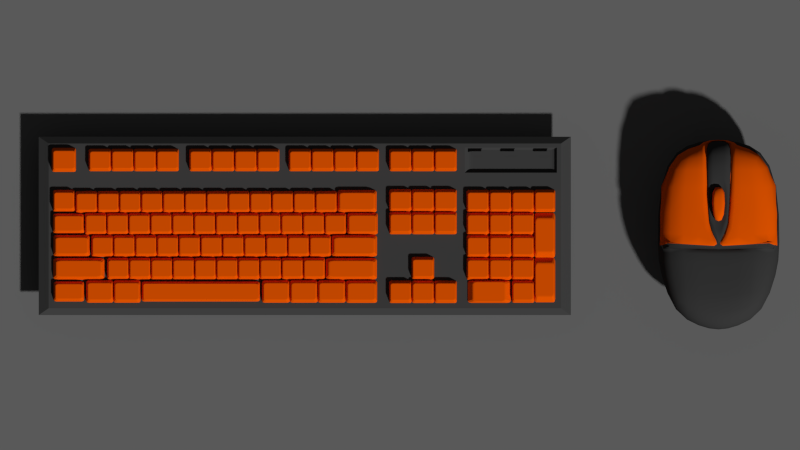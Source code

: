 # Source: playerInput.blend  (saved by Blender 2.76.0; exported with 4.5.12 LTS)
import bpy
from mathutils import Matrix  # noqa: F401  (used for matrix-valued properties, if any)

bpy.ops.wm.read_factory_settings(use_empty=True)
scene = bpy.context.scene
scene.name = 'Scene'

# ---- collections
col_collection_1 = bpy.data.collections.new('Collection 1'); scene.collection.children.link(col_collection_1)

# ---- materials (node trees are filled in below, after node groups)
mat_x = bpy.data.materials.new('材質')
mat_x.alpha_threshold = 0.0
mat_x.use_transparent_shadow = False
mat_x.diffuse_color = (0.1523, 0.1523, 0.1523, 1.0)
mat_x.roughness = 0.5
mat_mouseroller = bpy.data.materials.new('mouseroller')
mat_mouseroller.alpha_threshold = 0.0
mat_mouseroller.use_transparent_shadow = False
mat_mouseroller.diffuse_color = (0.8, 0.09383, 0.0, 1.0)
mat_mouseroller.roughness = 0.5
mat_mouseroller.specular_intensity = 0.0
mat_mousebody = bpy.data.materials.new('mousebody')
mat_mousebody.alpha_threshold = 0.0
mat_mousebody.use_transparent_shadow = False
mat_mousebody.diffuse_color = (0.03968, 0.03968, 0.03968, 1.0)
mat_mousebody.roughness = 0.5
mat_keyborad_text = bpy.data.materials.new('keyborad_text')
mat_keyborad_text.alpha_threshold = 0.0
mat_keyborad_text.use_transparent_shadow = False
mat_keyborad_text.diffuse_color = (0.05222, 0.05222, 0.05222, 1.0)
mat_keyborad_text.roughness = 0.5
mat_keyborad_text.specular_intensity = 0.0
mat_keyborad_text.line_color = (0.0, 0.0, 0.0, 1.0)

# ---- material node trees

# ---- world
world_world = bpy.data.worlds.new('World'); scene.world = world_world
world_world.color = (0.05088, 0.05088, 0.05088)
world_world.use_sun_shadow = False
world_world.sun_shadow_jitter_overblur = 0.0
world_world.cycles.sampling_method = 'MANUAL'
world_world.cycles.sample_map_resolution = 256
world_world.light_settings.ao_factor = 2.0

# ---- cameras
cam_x = bpy.data.cameras.new('攝影機')
cam_x.type = 'ORTHO'
cam_x.clip_end = 100.0
cam_x.lens = 35.0
cam_x.sensor_width = 32.0
cam_x.sensor_height = 18.0
cam_x.ortho_scale = 15.0
cam_x.display_size = 2.0
cam_x.dof.focus_distance = 0.0
cam_x.dof.aperture_fstop = 128.0
cam_x.dof.aperture_blades = 6

# ---- meshes
me_007 = bpy.data.meshes.new('平面.007')
me_007.from_pydata([(-1.0, -1.0, 0.0), (1.0, -1.0, 0.0), (-1.0, 1.0, 0.0), (1.0, 1.0, 0.0)], [], [(0, 1, 3, 2)])
me_007.materials.append(mat_x)
me_007.use_remesh_preserve_volume = False
me_007.use_remesh_preserve_attributes = False
me_007.use_mirror_vertex_groups = False
me_007.update()
me_006 = bpy.data.meshes.new('平面.006')
me_006.from_pydata([(-0.8408, -1.012, 0.0), (-1.16, -0.2539, 0.0), (-0.8044, 0.8877, 0.0), (-1.121, 0.5242, 0.0), (0.0, -1.206, 0.0), (0.0, 1.0, 0.0), (0.0, -0.2785, 0.0), (0.0, 0.574, 0.0), (-1.079, 0.4618, 0.3347), (-0.7714, -0.9029, 0.7377), (0.0, -1.044, 0.7377), (-1.11, -0.2844, 0.3357), (-0.9639, 0.5087, 0.7377), (0.0, 0.8556, 0.7362), (-0.7257, 0.7783, 0.7377), (0.0, 0.5076, 0.7369), (0.0, -1.206, 0.3688), (-0.8408, -1.012, 0.3688), (-1.103, -0.23, 0.381), (0.0, -0.277, 0.6961), (0.0, -0.2316, 0.7126), (0.0, 1.0, 0.3688), (-0.3484, 0.9683, 0.0), (-0.3484, -1.161, 0.0), (-0.3484, -0.2757, 0.0), (-0.3484, 0.5711, 0.0), (-0.2227, 0.8114, 0.6305), (-0.3484, -1.045, 0.7377), (-0.1841, -0.01112, 0.6299), (-0.2111, 0.498, 0.6299), (-0.2228, 0.9571, 0.2949), (-0.3484, -1.161, 0.3688), (-0.946, -0.2507, 0.6961), (-0.02795, -0.231, 0.7114), (0.0, 0.9821, 0.2949), (-0.9499, -0.1982, 0.6961), (-0.3484, 0.81, 0.7377), (-0.3484, 0.498, 0.7377), (0.0, -0.1925, 0.7369), (0.0, 0.9975, 0.4018), (-0.2268, 0.8267, 0.7375), (-0.2152, 0.5134, 0.7369), (-0.2269, 0.9724, 0.4018), (-0.1883, 0.005453, 0.7369), (-0.02795, -0.1918, 0.7114), (0.0, 0.9911, 0.4038), (-0.2856, 0.9627, 0.4038), (-0.2108, -0.02766, 0.7557), (-0.267, 0.8107, 0.756), (-0.2566, 0.498, 0.7557), (0.0, 0.4063, 0.6827), (-0.1205, 0.4098, 0.6827), (0.0, 0.08658, 0.6827), (-0.1045, 0.1079, 0.6827), (-1.104, -0.5285, 0.0), (0.0, -0.5605, 0.0), (-0.9246, -0.5484, 0.7377), (0.0, -0.5765, 0.7377), (-1.104, -0.5356, 0.3688), (-0.315, -0.5728, 0.7377), (-0.315, -0.5573, 0.0), (-0.9797, -0.1941, 0.7377), (-0.9754, -0.2515, 0.7377), (0.0, -0.1925, 0.7126), (0.0, -0.2795, 0.7377), (-1.147, -0.2293, 0.3929), (-1.154, -0.2886, 0.3433), (-1.121, 0.5242, 0.3423), (-1.11, 0.5232, 0.3934), (-0.7992, 0.8805, 0.3933), (-0.8044, 0.8877, 0.3423), (-0.3484, 0.9683, 0.3423), (-0.3484, 0.9581, 0.3926), (-0.3251, 0.9662, 0.3818), (-0.3218, 0.9707, 0.3688), (-0.3454, -0.2762, 0.7377), (-0.3484, -0.2174, 0.7383), (-1.069, 0.4609, 0.3814), (-0.7849, 0.7874, 0.3814), (-0.7896, 0.7941, 0.3347), (-0.3728, 0.8677, 0.3347), (-0.3728, 0.8584, 0.3807), (-0.3516, 0.8658, 0.3708), (-0.3486, 0.8699, 0.359), (-0.3701, -0.2732, 0.6961), (-0.3728, -0.2196, 0.6967), (-0.02754, -0.2034, 0.7557), (-0.02833, -0.229, 0.7543), (-0.02635, -0.1647, 0.7369), (0.0, 0.4363, 0.6571), (-0.1324, 0.4405, 0.6571), (0.0, 0.05218, 0.6571), (-0.1132, 0.07795, 0.6571), (0.0, 0.453, 0.809), (-0.1389, 0.4576, 0.809), (0.0, 0.03279, 0.809), (-0.1179, 0.06104, 0.809), (0.0, 0.3845, 0.852), (-0.1127, 0.3875, 0.852), (0.0, 0.1116, 0.852), (-0.09903, 0.1297, 0.852), (0.0, 0.3507, 0.8747), (-0.09693, 0.353, 0.8747), (0.0, 0.1497, 0.8747), (-0.08689, 0.163, 0.8747)], [], [(60, 24, 6, 55), (25, 22, 5, 7), (24, 25, 7, 6), (86, 47, 76, 87), (26, 29, 41, 40), (31, 16, 10, 27), (61, 76, 37, 12), (58, 17, 9, 56), (2, 3, 67, 70), (22, 2, 70, 71), (5, 22, 71, 74, 21), (72, 69, 14, 36), (54, 0, 17, 58), (69, 68, 12, 14), (23, 4, 16, 31), (0, 23, 31, 17), (48, 46, 73, 72, 36), (29, 28, 43, 41), (17, 31, 27, 9), (66, 58, 56, 62), (12, 37, 36, 14), (59, 57, 64, 75), (1, 3, 25, 24), (3, 2, 22, 25), (54, 1, 24, 60), (39, 42, 40, 13), (41, 43, 53, 51), (41, 15, 13, 40), (47, 49, 37, 76), (1, 54, 58, 66), (46, 45, 21, 74, 73), (80, 81, 82, 83), (49, 48, 36, 37), (30, 26, 40, 42), (34, 30, 42, 39), (29, 26, 48, 49), (28, 29, 49, 47), (26, 30, 46, 48), (44, 86, 87, 33), (30, 34, 45, 46), (43, 88, 38, 52, 53), (15, 41, 51, 50), (0, 54, 60, 23), (9, 27, 59, 56), (3, 1, 66, 67), (56, 59, 75, 62), (27, 10, 57, 59), (23, 60, 55, 4), (62, 75, 84, 32), (70, 67, 8, 79), (71, 70, 79, 80), (69, 72, 81, 78), (76, 61, 35, 85), (68, 69, 78, 77), (75, 64, 19, 84), (68, 65, 61, 12), (85, 35, 32, 84), (11, 32, 35, 18), (77, 78, 79, 8), (18, 77, 8, 11), (20, 33, 85, 84, 19), (78, 81, 80, 79), (74, 71, 80, 83), (65, 68, 77, 18), (67, 66, 11, 8), (66, 62, 32, 11), (72, 73, 82, 81), (61, 65, 18, 35), (73, 74, 83, 82), (87, 76, 85, 33), (33, 20, 63, 44), (28, 44, 88, 43), (44, 28, 47, 86), (44, 63, 38, 88), (92, 91, 95, 96), (96, 95, 99, 100), (89, 90, 94, 93), (90, 92, 96, 94), (98, 100, 104, 102), (93, 94, 98, 97), (94, 96, 100, 98), (104, 103, 101, 102), (100, 99, 103, 104), (97, 98, 102, 101)])
me_006.polygons.foreach_set('use_smooth', [True] * 84)
me_006.polygons.foreach_set('material_index', [1, 1, 1, 0, 1, 1, 0, 1, 1, 1, 1, 0, 1, 0, 1, 1, 0, 1, 1, 1, 0, 1, 1, 1, 1, 1, 1, 1, 0, 1, 0, 1, 0, 1, 1, 0, 0, 0, 0, 0, 1, 1, 1, 1, 1, 1, 1, 1, 1, 1, 1, 0, 0, 0, 1, 0, 1, 1, 1, 1, 1, 1, 1, 0, 1, 1, 0, 0, 0, 0, 1, 1, 0, 1, 2, 2, 2, 2, 2, 2, 2, 2, 2, 2])
_k = {(0, 54): 0.58824, (1, 3): 0.58824, (2, 22): 0.58824, (4, 23): 0.58824, (2, 3): 0.58824, (33, 85): 1.0, (72, 81): 0.14118, (79, 80): 1.0, (78, 81): 1.0, (77, 78): 1.0, (11, 32): 0.48627, (18, 77): 1.0, (8, 77): 1.0, (11, 18): 0.48627, (32, 35): 0.48627, (18, 35): 0.48627, (8, 79): 1.0, (78, 79): 1.0, (5, 22): 0.58824, (0, 23): 0.58824, (19, 20): 1.0, (28, 43): 0.28235, (32, 84): 1.0, (35, 85): 1.0, (84, 85): 1.0, (81, 82): 1.0, (80, 81): 1.0, (43, 53): 0.28235, (8, 11): 1.0, (80, 83): 1.0, (43, 88): 1.0, (28, 44): 0.28235, (82, 83): 1.0, (50, 51): 1.0, (52, 53): 1.0, (51, 53): 1.0, (38, 52): 0.28235, (1, 54): 0.58824, (19, 84): 1.0, (71, 74): 0.14118, (76, 85): 0.14118, (72, 73): 0.14118, (73, 74): 0.14118, (61, 76): 0.14118, (68, 77): 0.14118, (62, 75): 0.14118, (69, 78): 0.14118, (75, 84): 0.14118, (68, 69): 0.14118, (19, 64): 0.14118, (67, 70): 0.14118, (65, 68): 0.14118, (66, 67): 0.14118, (76, 87): 0.14118, (64, 75): 0.14118, (69, 72): 0.14118, (70, 71): 0.14118, (70, 79): 0.14118, (71, 80): 0.14118, (8, 67): 0.14118, (74, 83): 0.14118, (73, 82): 0.14118, (20, 33): 1.0, (44, 63): 1.0, (38, 88): 1.0, (89, 90): 1.0, (91, 92): 1.0, (90, 92): 1.0}
me_006.attributes.new('crease_edge', 'FLOAT', 'EDGE').data.foreach_set('value', [_k.get((min(e.vertices), max(e.vertices)), 0.0) for e in me_006.edges])
me_006.materials.append(mat_mouseroller)
me_006.materials.append(mat_mousebody)
me_006.materials.append(mat_mouseroller)
me_006.use_remesh_preserve_volume = False
me_006.use_remesh_preserve_attributes = False
me_006.use_mirror_vertex_groups = False
me_006.update()
me_001 = bpy.data.meshes.new('平面.001')
me_001.from_pydata([(-0.009448, -0.1635, 0.0002987), (-0.04392, -0.1291, 0.0002987), (-0.03382, -0.1534, 0.0002987), (0.3645, -0.1291, 0.0002987), (0.33, -0.1635, 0.0002987), (0.3544, -0.1534, 0.0002987), (-0.04392, 0.2104, 0.0002987), (-0.009448, 0.2449, 0.0002987), (-0.03382, 0.2348, 0.0002987), (0.33, 0.2449, 0.0002987), (0.3645, 0.2104, 0.0002987), (0.3544, 0.2348, 0.0002987), (0.02162, 0.1819, 0.1099), (0.0161, 0.2009, 0.09767), (0.02003, 0.1894, 0.1082), (0.01801, 0.1964, 0.1038), (-0.007554, 0.1578, 0.1099), (-0.02367, 0.1665, 0.09755), (-0.01467, 0.1601, 0.1082), (-0.02057, 0.1633, 0.1037), (0.0004901, 0.1744, 0.1099), (-0.01202, 0.1909, 0.09761), (-0.004758, 0.1806, 0.1082), (-0.009336, 0.1866, 0.1037), (-0.007554, -0.07651, 0.1099), (-0.02367, -0.08519, 0.09755), (-0.01467, -0.07882, 0.1082), (-0.02057, -0.08199, 0.1037), (0.02162, -0.1006, 0.1099), (0.0161, -0.1196, 0.09767), (0.02003, -0.1081, 0.1082), (0.01801, -0.115, 0.1038), (0.0004901, -0.09308, 0.1099), (-0.01202, -0.1095, 0.09761), (-0.004758, -0.09929, 0.1082), (-0.009336, -0.1053, 0.1037), (0.2989, -0.1006, 0.1099), (0.3044, -0.1196, 0.09767), (0.3005, -0.1081, 0.1082), (0.3025, -0.115, 0.1038), (0.3281, -0.07651, 0.1099), (0.3442, -0.08519, 0.09755), (0.3352, -0.07882, 0.1082), (0.3411, -0.08199, 0.1037), (0.3201, -0.09308, 0.1099), (0.3326, -0.1095, 0.09761), (0.3253, -0.09929, 0.1082), (0.3299, -0.1053, 0.1037), (0.3281, 0.1578, 0.1099), (0.3442, 0.1665, 0.09755), (0.3352, 0.1601, 0.1082), (0.3411, 0.1633, 0.1037), (0.2989, 0.1819, 0.1099), (0.3044, 0.2009, 0.09767), (0.3005, 0.1894, 0.1082), (0.3025, 0.1964, 0.1038), (0.3201, 0.1744, 0.1099), (0.3326, 0.1909, 0.09761), (0.3253, 0.1806, 0.1082), (0.3299, 0.1866, 0.1037)], [], [(3, 41, 45, 5), (2, 33, 25, 1), (21, 8, 6, 17), (13, 7, 8, 21), (5, 45, 37, 4), (37, 29, 0, 4), (13, 53, 9, 7), (25, 17, 6, 1), (11, 57, 49, 10), (49, 41, 3, 10), (9, 53, 57, 11), (0, 29, 33, 2), (28, 32, 34, 30), (30, 34, 35, 31), (31, 35, 33, 29), (32, 24, 26, 34), (34, 26, 27, 35), (35, 27, 25, 33), (20, 12, 14, 22), (22, 14, 15, 23), (23, 15, 13, 21), (16, 20, 22, 18), (18, 22, 23, 19), (19, 23, 21, 17), (40, 44, 46, 42), (42, 46, 47, 43), (43, 47, 45, 41), (44, 36, 38, 46), (46, 38, 39, 47), (47, 39, 37, 45), (52, 56, 58, 54), (54, 58, 59, 55), (55, 59, 57, 53), (56, 48, 50, 58), (58, 50, 51, 59), (59, 51, 49, 57), (36, 28, 30, 38), (38, 30, 31, 39), (39, 31, 29, 37), (24, 16, 18, 26), (26, 18, 19, 27), (27, 19, 17, 25), (48, 40, 42, 50), (50, 42, 43, 51), (51, 43, 41, 49), (12, 52, 54, 14), (14, 54, 55, 15), (15, 55, 53, 13), (24, 32, 28, 36, 44, 40, 48, 56, 52, 12, 20, 16)])
me_001.materials.append(mat_mouseroller)
me_001.use_remesh_preserve_volume = False
me_001.use_remesh_preserve_attributes = False
me_001.use_mirror_vertex_groups = False
me_001.update()
me_005 = bpy.data.meshes.new('平面.005')
me_005.from_pydata([(-1.0, -1.0, -0.05582), (1.0, -1.0, -0.05582), (-1.0, 1.0, -0.05582), (1.0, 1.0, -0.05582), (-0.9627, 0.9235, 0.001337), (-0.9627, -0.9235, 0.001337), (0.9627, -0.9235, 0.001337), (0.9627, 0.9235, 0.001337), (0.6012, 0.8796, 0.001337), (0.6747, 0.8329, 0.0), (0.6012, 0.5965, 0.001337), (0.6236, 0.8329, 0.0), (0.9474, 0.5965, 0.001337), (0.6747, 0.7927, 0.0), (0.9474, 0.8796, 0.001337), (0.6236, 0.7927, 0.0), (0.7981, 0.8329, 0.0), (0.747, 0.8329, 0.0), (0.7981, 0.7927, 0.0), (0.747, 0.7927, 0.0), (0.9214, 0.8329, 0.0), (0.8703, 0.8329, 0.0), (0.9214, 0.7927, 0.0), (0.8703, 0.7927, 0.0), (0.6747, 0.8329, 0.01033), (0.6236, 0.8329, 0.01033), (0.6747, 0.7927, 0.01033), (0.747, 0.8329, 0.01033), (0.747, 0.7927, 0.01033), (0.6236, 0.7927, 0.01033), (0.7981, 0.7927, 0.01033), (0.7981, 0.8329, 0.01033), (0.8703, 0.8329, 0.01033), (0.8703, 0.7927, 0.01033), (0.9214, 0.7927, 0.01033), (0.9214, 0.8329, 0.01033), (0.6309, 0.8499, -0.04544), (0.6119, 0.8689, -0.03161), (0.6231, 0.8577, -0.04359), (0.6161, 0.8647, -0.03853), (0.6309, 0.6261, -0.04544), (0.6119, 0.6071, -0.03161), (0.6231, 0.6182, -0.04359), (0.6161, 0.6113, -0.03853), (0.9227, 0.6261, -0.04544), (0.9402, 0.6071, -0.03161), (0.9303, 0.6182, -0.04359), (0.9368, 0.6113, -0.03853), (0.9227, 0.8499, -0.04544), (0.9402, 0.8689, -0.03161), (0.9303, 0.8577, -0.04359), (0.9368, 0.8647, -0.03853)], [], [(0, 2, 3, 1), (8, 14, 7, 4), (3, 2, 4, 7), (0, 1, 6, 5), (1, 3, 7, 6), (2, 0, 5, 4), (12, 10, 5, 6), (14, 12, 6, 7), (10, 8, 4, 5), (14, 49, 45, 12), (12, 45, 41, 10), (23, 21, 20, 22), (15, 11, 9, 13), (19, 17, 16, 18), (8, 37, 49, 14), (40, 44, 48, 36), (33, 34, 35, 32), (29, 26, 24, 25), (28, 30, 31, 27), (20, 21, 32, 35), (9, 11, 25, 24), (21, 23, 33, 32), (18, 16, 31, 30), (16, 17, 27, 31), (23, 22, 34, 33), (15, 13, 26, 29), (13, 9, 24, 26), (22, 20, 35, 34), (19, 18, 30, 28), (11, 15, 29, 25), (17, 19, 28, 27), (40, 36, 38, 42), (42, 38, 39, 43), (43, 39, 37, 41), (44, 40, 42, 46), (46, 42, 43, 47), (47, 43, 41, 45), (48, 44, 46, 50), (50, 46, 47, 51), (51, 47, 45, 49), (36, 48, 50, 38), (38, 50, 51, 39), (39, 51, 49, 37), (10, 41, 37, 8)])
_uv = me_005.uv_layers.new(name='UVMap')
_uv.uv.foreach_set('vector', [0.0002621, -0.0006023, 0.0002621, 0.999, 1.001, 0.999, 1.001, -0.0006025, 0.8013, 0.9384, 0.9745, 0.9384, 0.9821, 0.9604, 0.01893, 0.9604, 1.001, 0.999, 0.0002621, 0.999, 0.01893, 0.9604, 0.9821, 0.9604, 0.0002621, -0.0006023, 1.001, -0.0006025, 0.9821, 0.03721, 0.01893, 0.03721, 1.001, -0.0006025, 1.001, 0.999, 0.9821, 0.9604, 0.9821, 0.03721, 0.0002621, 0.999, 0.0002621, -0.0006023, 0.01893, 0.03721, 0.01893, 0.9604, 0.9745, 0.797, 0.8013, 0.797, 0.01893, 0.03721, 0.9821, 0.03721, 0.9745, 0.9384, 0.9745, 0.797, 0.9821, 0.03721, 0.9821, 0.9604, 0.8013, 0.797, 0.8013, 0.9384, 0.01893, 0.9604, 0.01893, 0.03721, 0.9745, 0.9384, 0.9709, 0.9333, 0.9708, 0.8025, 0.9745, 0.797, 0.9745, 0.797, 0.9709, 0.8025, 0.8066, 0.8025, 0.8013, 0.797, 0.9359, 0.895, 0.9359, 0.9151, 0.9614, 0.9151, 0.9614, 0.895, 0.8125, 0.895, 0.8125, 0.9151, 0.838, 0.9151, 0.838, 0.895, 0.8742, 0.895, 0.8742, 0.9151, 0.8997, 0.9151, 0.8997, 0.895, 0.8013, 0.9384, 0.8066, 0.9333, 0.9709, 0.9333, 0.9745, 0.9384, 0.8161, 0.8121, 0.9621, 0.8121, 0.9621, 0.9239, 0.8161, 0.9239, 0.9359, 0.8949, 0.9614, 0.8949, 0.9614, 0.915, 0.9359, 0.915, 0.8125, 0.8949, 0.838, 0.8949, 0.838, 0.915, 0.8125, 0.915, 0.8742, 0.8949, 0.8997, 0.8949, 0.8997, 0.915, 0.8742, 0.915, 0.9614, 0.9151, 0.9359, 0.9151, 0.9359, 0.915, 0.9614, 0.915, 0.838, 0.9151, 0.8125, 0.9151, 0.8125, 0.915, 0.838, 0.915, 0.9359, 0.9151, 0.9359, 0.895, 0.9359, 0.8949, 0.9359, 0.915, 0.8997, 0.895, 0.8997, 0.9151, 0.8997, 0.915, 0.8997, 0.8949, 0.8997, 0.9151, 0.8742, 0.9151, 0.8742, 0.915, 0.8997, 0.915, 0.9359, 0.895, 0.9614, 0.895, 0.9614, 0.8949, 0.9359, 0.8949, 0.8125, 0.895, 0.838, 0.895, 0.838, 0.8949, 0.8125, 0.8949, 0.838, 0.895, 0.838, 0.9151, 0.838, 0.915, 0.838, 0.8949, 0.9614, 0.895, 0.9614, 0.9151, 0.9614, 0.915, 0.9614, 0.8949, 0.8742, 0.895, 0.8997, 0.895, 0.8997, 0.8949, 0.8742, 0.8949, 0.8125, 0.9151, 0.8125, 0.895, 0.8125, 0.8949, 0.8125, 0.915, 0.8742, 0.9151, 0.8742, 0.895, 0.8742, 0.8949, 0.8742, 0.915, 0.8161, 0.8121, 0.8161, 0.9239, 0.8122, 0.9278, 0.8122, 0.8081, 0.8122, 0.8081, 0.8122, 0.9278, 0.8083, 0.9317, 0.8083, 0.8042, 0.8083, 0.8042, 0.8083, 0.9317, 0.8066, 0.9333, 0.8066, 0.8025, 0.9621, 0.8121, 0.8161, 0.8121, 0.8122, 0.8081, 0.9659, 0.8081, 0.9659, 0.8081, 0.8122, 0.8081, 0.8083, 0.8042, 0.9696, 0.8042, 0.9696, 0.8042, 0.8083, 0.8042, 0.8066, 0.8025, 0.9709, 0.8025, 0.9621, 0.9239, 0.9621, 0.8121, 0.9659, 0.8081, 0.9659, 0.9278, 0.9659, 0.9278, 0.9659, 0.8081, 0.9696, 0.8042, 0.9696, 0.9317, 0.9696, 0.9317, 0.9696, 0.8042, 0.9708, 0.8025, 0.9709, 0.9333, 0.8161, 0.9239, 0.9621, 0.9239, 0.9659, 0.9278, 0.8122, 0.9278, 0.8122, 0.9278, 0.9659, 0.9278, 0.9696, 0.9317, 0.8083, 0.9317, 0.8083, 0.9317, 0.9696, 0.9317, 0.9709, 0.9333, 0.8066, 0.9333, 0.8013, 0.797, 0.8066, 0.8025, 0.8066, 0.9333, 0.8013, 0.9384])
me_005.materials.append(mat_keyborad_text)
me_005.use_remesh_preserve_volume = False
me_005.use_remesh_preserve_attributes = False
me_005.use_mirror_vertex_groups = False
me_005.update()
me_004 = bpy.data.meshes.new('平面.004')
me_004.from_pydata([(-1.186, -0.1635, 0.0002987), (-1.22, -0.1291, 0.0002987), (-1.21, -0.1534, 0.0002987), (0.3645, -0.1291, 0.0002987), (0.33, -0.1635, 0.0002987), (0.3544, -0.1534, 0.0002987), (-1.22, 0.2104, 0.0002987), (-1.186, 0.2449, 0.0002987), (-1.21, 0.2348, 0.0002987), (0.33, 0.2449, 0.0002987), (0.3645, 0.2104, 0.0002987), (0.3544, 0.2348, 0.0002987), (-1.165, 0.1983, 0.1056), (-1.196, 0.1666, 0.1056), (-1.187, 0.189, 0.1056), (-1.196, -0.08528, 0.1056), (-1.165, -0.117, 0.1056), (-1.187, -0.1077, 0.1056), (0.3089, -0.117, 0.1056), (0.3406, -0.08528, 0.1056), (0.3313, -0.1077, 0.1056), (0.3406, 0.1666, 0.1056), (0.3089, 0.1983, 0.1056), (0.3313, 0.189, 0.1056)], [], [(20, 18, 4, 5), (14, 12, 7, 8), (19, 20, 5, 3), (13, 14, 8, 6), (22, 23, 11, 9), (15, 13, 6, 1), (21, 19, 3, 10), (18, 16, 0, 4), (12, 22, 9, 7), (23, 21, 10, 11), (17, 15, 1, 2), (17, 16, 18, 20, 19, 21, 23, 22, 12, 14, 13, 15), (16, 17, 2, 0)])
me_004.materials.append(mat_mouseroller)
me_004.use_remesh_preserve_volume = False
me_004.use_remesh_preserve_attributes = False
me_004.use_mirror_vertex_groups = False
me_004.update()

# ---- objects
ob_031 = bpy.data.objects.new('平面.031', me_007)
ob_030 = bpy.data.objects.new('平面.030', me_006)
ob_029 = bpy.data.objects.new('平面.029', me_001)
ob_028 = bpy.data.objects.new('平面.028', me_001)
ob_027 = bpy.data.objects.new('平面.027', me_001)
ob_026 = bpy.data.objects.new('平面.026', me_001)
ob_025 = bpy.data.objects.new('平面.025', me_005)
ob_x = bpy.data.objects.new('攝影機', cam_x)
ob_024 = bpy.data.objects.new('平面.024', me_004)
ob_023 = bpy.data.objects.new('平面.023', me_001)
ob_022 = bpy.data.objects.new('平面.022', me_001)
ob_021 = bpy.data.objects.new('平面.021', me_001)
ob_020 = bpy.data.objects.new('平面.020', me_001)
ob_019 = bpy.data.objects.new('平面.019', me_001)
ob_018 = bpy.data.objects.new('平面.018', me_001)
ob_017 = bpy.data.objects.new('平面.017', me_001)
ob_016 = bpy.data.objects.new('平面.016', me_001)
ob_015 = bpy.data.objects.new('平面.015', me_001)
ob_014 = bpy.data.objects.new('平面.014', me_001)
ob_013 = bpy.data.objects.new('平面.013', me_001)
ob_012 = bpy.data.objects.new('平面.012', me_001)
ob_011 = bpy.data.objects.new('平面.011', me_001)
ob_010 = bpy.data.objects.new('平面.010', me_001)
ob_009 = bpy.data.objects.new('平面.009', me_001)
ob_008 = bpy.data.objects.new('平面.008', me_001)
ob_007 = bpy.data.objects.new('平面.007', me_001)
ob_006 = bpy.data.objects.new('平面.006', me_001)
ob_005 = bpy.data.objects.new('平面.005', me_001)
ob_004 = bpy.data.objects.new('平面.004', me_001)
ob_003 = bpy.data.objects.new('平面.003', me_001)
ob_002 = bpy.data.objects.new('平面.002', me_001)
ob_001 = bpy.data.objects.new('平面.001', me_001)
ob_x_1 = bpy.data.objects.new('平面', me_001)

# ---- transforms, parenting, visibility, modifiers, constraints
ob_031.location = (0.0, 0.0, -0.5707)
ob_031.scale = (14.1, 4.632, 4.632)
ob_031.lineart.crease_threshold = 0.0
ob_030.location = (7.758, 0.0, 0.0)
ob_030.scale = (1.0, 1.634, 1.0)
ob_030.lineart.crease_threshold = 0.0
_m = ob_030.modifiers.new('鏡像', 'MIRROR')
_m.use_clip = True
_m = ob_030.modifiers.new('Subsurf', 'SUBSURF')
_m.uv_smooth = 'PRESERVE_CORNERS'
_m.quality = 1
_m.render_levels = 1
_m.show_only_control_edges = False
ob_029.location = (3.378, -1.068, 0.0)
ob_029.rotation_euler = (0.0, -0.0, -1.571)
ob_029.scale = (1.035, 1.972, 1.035)
ob_029.lineart.crease_threshold = 0.0
_m = ob_029.modifiers.new('陣列', 'ARRAY')
_m.count = 1
_m.constant_offset_displace = (0.0, 0.0, 0.0)
_m.relative_offset_displace = (0.0, -1.0, 0.0)
ob_028.location = (3.928, -1.273, 0.0)
ob_028.scale = (1.035, 1.035, 1.035)
ob_028.lineart.crease_threshold = 0.0
_m = ob_028.modifiers.new('陣列', 'ARRAY')
_m.count = 1
_m.constant_offset_displace = (0.0, 0.0, 0.0)
ob_027.location = (4.345, -0.2596, 0.0)
ob_027.scale = (0.9645, 2.053, 1.035)
ob_027.lineart.crease_threshold = 0.0
_m = ob_027.modifiers.new('陣列', 'ARRAY')
_m.constant_offset_displace = (0.0, 0.0, 0.0)
_m.relative_offset_displace = (0.0, -1.0, 0.0)
ob_026.location = (4.345, 0.4269, 0.0)
ob_026.scale = (0.9645, 1.035, 1.035)
ob_026.lineart.crease_threshold = 0.0
_m = ob_026.modifiers.new('陣列', 'ARRAY')
_m.count = 1
_m.constant_offset_displace = (0.0, 0.0, 0.0)
ob_025.location = (0.0, 0.0, -0.01593)
ob_025.scale = (4.989, 1.672, 1.672)
ob_025.lineart.crease_threshold = 0.0
ob_x.location = (1.785, 0.01665, 18.24)
ob_x.lineart.crease_threshold = 0.0
ob_024.location = (-2.548, -1.268, 0.0)
ob_024.scale = (-1.398, 0.9208, 0.9554)
ob_024.lineart.crease_threshold = 0.0
_m = ob_024.modifiers.new('陣列', 'ARRAY')
_m.count = 1
_m.constant_offset_displace = (0.0, 0.0, 0.0)
ob_023.location = (-4.199, -1.268, 0.0)
ob_023.scale = (-1.398, 0.9208, 0.9554)
ob_023.lineart.crease_threshold = 0.0
_m = ob_023.modifiers.new('陣列', 'ARRAY')
_m.count = 1
_m.constant_offset_displace = (0.0, 0.0, 0.0)
ob_022.location = (-4.199, 0.006404, 0.0)
ob_022.scale = (-1.435, 0.9208, 0.9554)
ob_022.lineart.crease_threshold = 0.0
_m = ob_022.modifiers.new('陣列', 'ARRAY')
_m.count = 1
_m.constant_offset_displace = (0.0, 0.0, 0.0)
ob_021.location = (-4.103, -0.4135, 0.0)
ob_021.scale = (-1.671, 0.9978, 1.035)
ob_021.lineart.crease_threshold = 0.0
_m = ob_021.modifiers.new('陣列', 'ARRAY')
_m.count = 1
_m.constant_offset_displace = (0.0, 0.0, 0.0)
ob_020.location = (-3.859, -0.8456, 0.0)
ob_020.scale = (-2.35, 0.9978, 1.035)
ob_020.lineart.crease_threshold = 0.0
_m = ob_020.modifiers.new('陣列', 'ARRAY')
_m.count = 1
_m.constant_offset_displace = (0.0, 0.0, 0.0)
ob_019.location = (0.4958, -0.8456, 0.0)
ob_019.scale = (2.351, 0.9978, 1.035)
ob_019.lineart.crease_threshold = 0.0
_m = ob_019.modifiers.new('陣列', 'ARRAY')
_m.count = 1
_m.constant_offset_displace = (0.0, 0.0, 0.0)
ob_018.location = (0.5942, -0.4135, 0.0)
ob_018.scale = (2.089, 0.9978, 1.035)
ob_018.lineart.crease_threshold = 0.0
_m = ob_018.modifiers.new('陣列', 'ARRAY')
_m.count = 1
_m.constant_offset_displace = (0.0, 0.0, 0.0)
ob_017.location = (0.8577, 0.001064, 0.0)
ob_017.scale = (1.402, 1.003, 1.035)
ob_017.lineart.crease_threshold = 0.0
_m = ob_017.modifiers.new('陣列', 'ARRAY')
_m.count = 1
_m.constant_offset_displace = (0.0, 0.0, 0.0)
ob_016.location = (0.6908, 0.4197, 0.0)
ob_016.scale = (1.804, 1.035, 1.035)
ob_016.lineart.crease_threshold = 0.0
_m = ob_016.modifiers.new('陣列', 'ARRAY')
_m.count = 1
_m.constant_offset_displace = (0.0, 0.0, 0.0)
ob_015.location = (0.8343, -1.275, 0.0)
ob_015.scale = (1.434, 1.035, 1.035)
ob_015.lineart.crease_threshold = 0.0
_m = ob_015.modifiers.new('陣列', 'ARRAY')
_m.count = 1
_m.constant_offset_displace = (0.0, 0.0, 0.0)
ob_014.location = (-4.044, -1.272, 0.0)
ob_014.scale = (1.249, 1.035, 1.035)
ob_014.lineart.crease_threshold = 0.0
_m = ob_014.modifiers.new('陣列', 'ARRAY')
_m.constant_offset_displace = (0.0, 0.0, 0.0)
ob_013.location = (-0.7466, -1.272, 0.0)
ob_013.scale = (1.28, 1.035, 1.035)
ob_013.lineart.crease_threshold = 0.0
_m = ob_013.modifiers.new('陣列', 'ARRAY')
_m.count = 3
_m.constant_offset_displace = (0.0, 0.0, 0.0)
ob_012.location = (2.049, -0.8349, 0.0)
ob_012.scale = (1.035, 1.035, 1.035)
ob_012.lineart.crease_threshold = 0.0
_m = ob_012.modifiers.new('陣列', 'ARRAY')
_m.count = 1
_m.constant_offset_displace = (0.0, 0.0, 0.0)
ob_011.location = (1.628, -1.278, 0.0)
ob_011.scale = (1.035, 1.035, 1.035)
ob_011.lineart.crease_threshold = 0.0
_m = ob_011.modifiers.new('陣列', 'ARRAY')
_m.count = 3
_m.constant_offset_displace = (0.0, 0.0, 0.0)
ob_010.location = (3.079, 0.4222, 0.0)
ob_010.scale = (1.035, 1.035, 1.035)
ob_010.lineart.crease_threshold = 0.0
_m = ob_010.modifiers.new('陣列', 'ARRAY')
_m.count = 3
_m.constant_offset_displace = (0.0, 0.0, 0.0)
_m = ob_010.modifiers.new('陣列.001', 'ARRAY')
_m.count = 4
_m.constant_offset_displace = (0.0, 0.0, 0.0)
_m.relative_offset_displace = (0.0, -1.0, 0.0)
ob_009.location = (1.628, 0.4344, 0.0)
ob_009.scale = (1.035, 1.035, 1.035)
ob_009.lineart.crease_threshold = 0.0
_m = ob_009.modifiers.new('陣列', 'ARRAY')
_m.count = 3
_m.constant_offset_displace = (0.0, 0.0, 0.0)
_m = ob_009.modifiers.new('陣列.001', 'ARRAY')
_m.constant_offset_displace = (0.0, 0.0, 0.0)
_m.relative_offset_displace = (0.0, -1.0, 0.0)
ob_008.location = (1.628, 1.193, 0.0)
ob_008.scale = (1.035, 1.035, 1.035)
ob_008.lineart.crease_threshold = 0.0
_m = ob_008.modifiers.new('陣列', 'ARRAY')
_m.count = 3
_m.constant_offset_displace = (0.0, 0.0, 0.0)
ob_007.location = (-0.255, 1.193, 0.0)
ob_007.scale = (1.035, 1.035, 1.035)
ob_007.lineart.crease_threshold = 0.0
_m = ob_007.modifiers.new('陣列', 'ARRAY')
_m.count = 4
_m.constant_offset_displace = (0.0, 0.0, 0.0)
ob_006.location = (-2.12, 1.193, 0.0)
ob_006.scale = (1.035, 1.035, 1.035)
ob_006.lineart.crease_threshold = 0.0
_m = ob_006.modifiers.new('陣列', 'ARRAY')
_m.count = 4
_m.constant_offset_displace = (0.0, 0.0, 0.0)
ob_005.location = (-4.007, 1.193, 0.0)
ob_005.scale = (1.035, 1.035, 1.035)
ob_005.lineart.crease_threshold = 0.0
_m = ob_005.modifiers.new('陣列', 'ARRAY')
_m.count = 4
_m.constant_offset_displace = (0.0, 0.0, 0.0)
ob_004.location = (-4.694, 1.193, 0.0)
ob_004.scale = (1.11, 1.11, 1.076)
ob_004.lineart.crease_threshold = 0.0
ob_003.location = (-4.678, 0.43, 0.0)
ob_003.lineart.crease_threshold = 0.0
ob_002.location = (-3.662, -0.8409, 0.0)
ob_002.lineart.crease_threshold = 0.0
_m = ob_002.modifiers.new('陣列', 'ARRAY')
_m.count = 10
_m.constant_offset_displace = (0.0, 0.0, 0.0)
ob_001.location = (-3.957, -0.4152, 0.0)
ob_001.lineart.crease_threshold = 0.0
_m = ob_001.modifiers.new('陣列', 'ARRAY')
_m.count = 11
_m.constant_offset_displace = (0.0, 0.0, 0.0)
ob_x_1.location = (-4.081, 0.0, 0.0)
ob_x_1.lineart.crease_threshold = 0.0
_m = ob_x_1.modifiers.new('陣列', 'ARRAY')
_m.count = 12
_m.constant_offset_displace = (0.0, 0.0, 0.0)
_m = ob_x_1.modifiers.new('陣列.001', 'ARRAY')
_m.constant_offset_displace = (0.0, 0.0, 0.0)
_m.relative_offset_displace = (-0.0355, 1.0, 0.0)
cam_x.dof.focus_object = ob_025

# ---- collection membership
col_collection_1.objects.link(ob_031)
col_collection_1.objects.link(ob_030)
col_collection_1.objects.link(ob_029)
col_collection_1.objects.link(ob_028)
col_collection_1.objects.link(ob_027)
col_collection_1.objects.link(ob_026)
col_collection_1.objects.link(ob_025)
col_collection_1.objects.link(ob_x)
col_collection_1.objects.link(ob_024)
col_collection_1.objects.link(ob_023)
col_collection_1.objects.link(ob_022)
col_collection_1.objects.link(ob_021)
col_collection_1.objects.link(ob_020)
col_collection_1.objects.link(ob_019)
col_collection_1.objects.link(ob_018)
col_collection_1.objects.link(ob_017)
col_collection_1.objects.link(ob_016)
col_collection_1.objects.link(ob_015)
col_collection_1.objects.link(ob_014)
col_collection_1.objects.link(ob_013)
col_collection_1.objects.link(ob_012)
col_collection_1.objects.link(ob_011)
col_collection_1.objects.link(ob_010)
col_collection_1.objects.link(ob_009)
col_collection_1.objects.link(ob_008)
col_collection_1.objects.link(ob_007)
col_collection_1.objects.link(ob_006)
col_collection_1.objects.link(ob_005)
col_collection_1.objects.link(ob_004)
col_collection_1.objects.link(ob_003)
col_collection_1.objects.link(ob_002)
col_collection_1.objects.link(ob_001)
col_collection_1.objects.link(ob_x_1)

# ---- scene / render settings (as saved in the file)
scene.camera = ob_x
scene.frame_start = 1; scene.frame_end = 250; scene.frame_set(1)
scene.render.engine = 'BLENDER_EEVEE_NEXT'
scene.render.dither_intensity = 0.0
scene.cycles.use_denoising = False
scene.cycles.samples = 10
scene.cycles.sampling_pattern = 'TABULATED_SOBOL'
scene.cycles.light_sampling_threshold = 0.0
scene.cycles.use_adaptive_sampling = False
scene.cycles.use_light_tree = False
scene.cycles.blur_glossy = 0.0
scene.cycles.pixel_filter_type = 'GAUSSIAN'
scene.cycles.sample_clamp_indirect = 0.0
scene.view_settings.view_transform = 'Standard'
bpy.context.view_layer.update()

# ---- added for rendering (the .blend has no usable light): sun
light_auto_sun = bpy.data.lights.new('AutoSun', 'SUN')
light_auto_sun.energy = 3.0
light_auto_sun.angle = 0.0523599
ob_auto_sun = bpy.data.objects.new('AutoSun', light_auto_sun)
scene.collection.objects.link(ob_auto_sun)
ob_auto_sun.rotation_euler = (0.872665, 0.174533, 0.523599)
bpy.context.view_layer.update()
